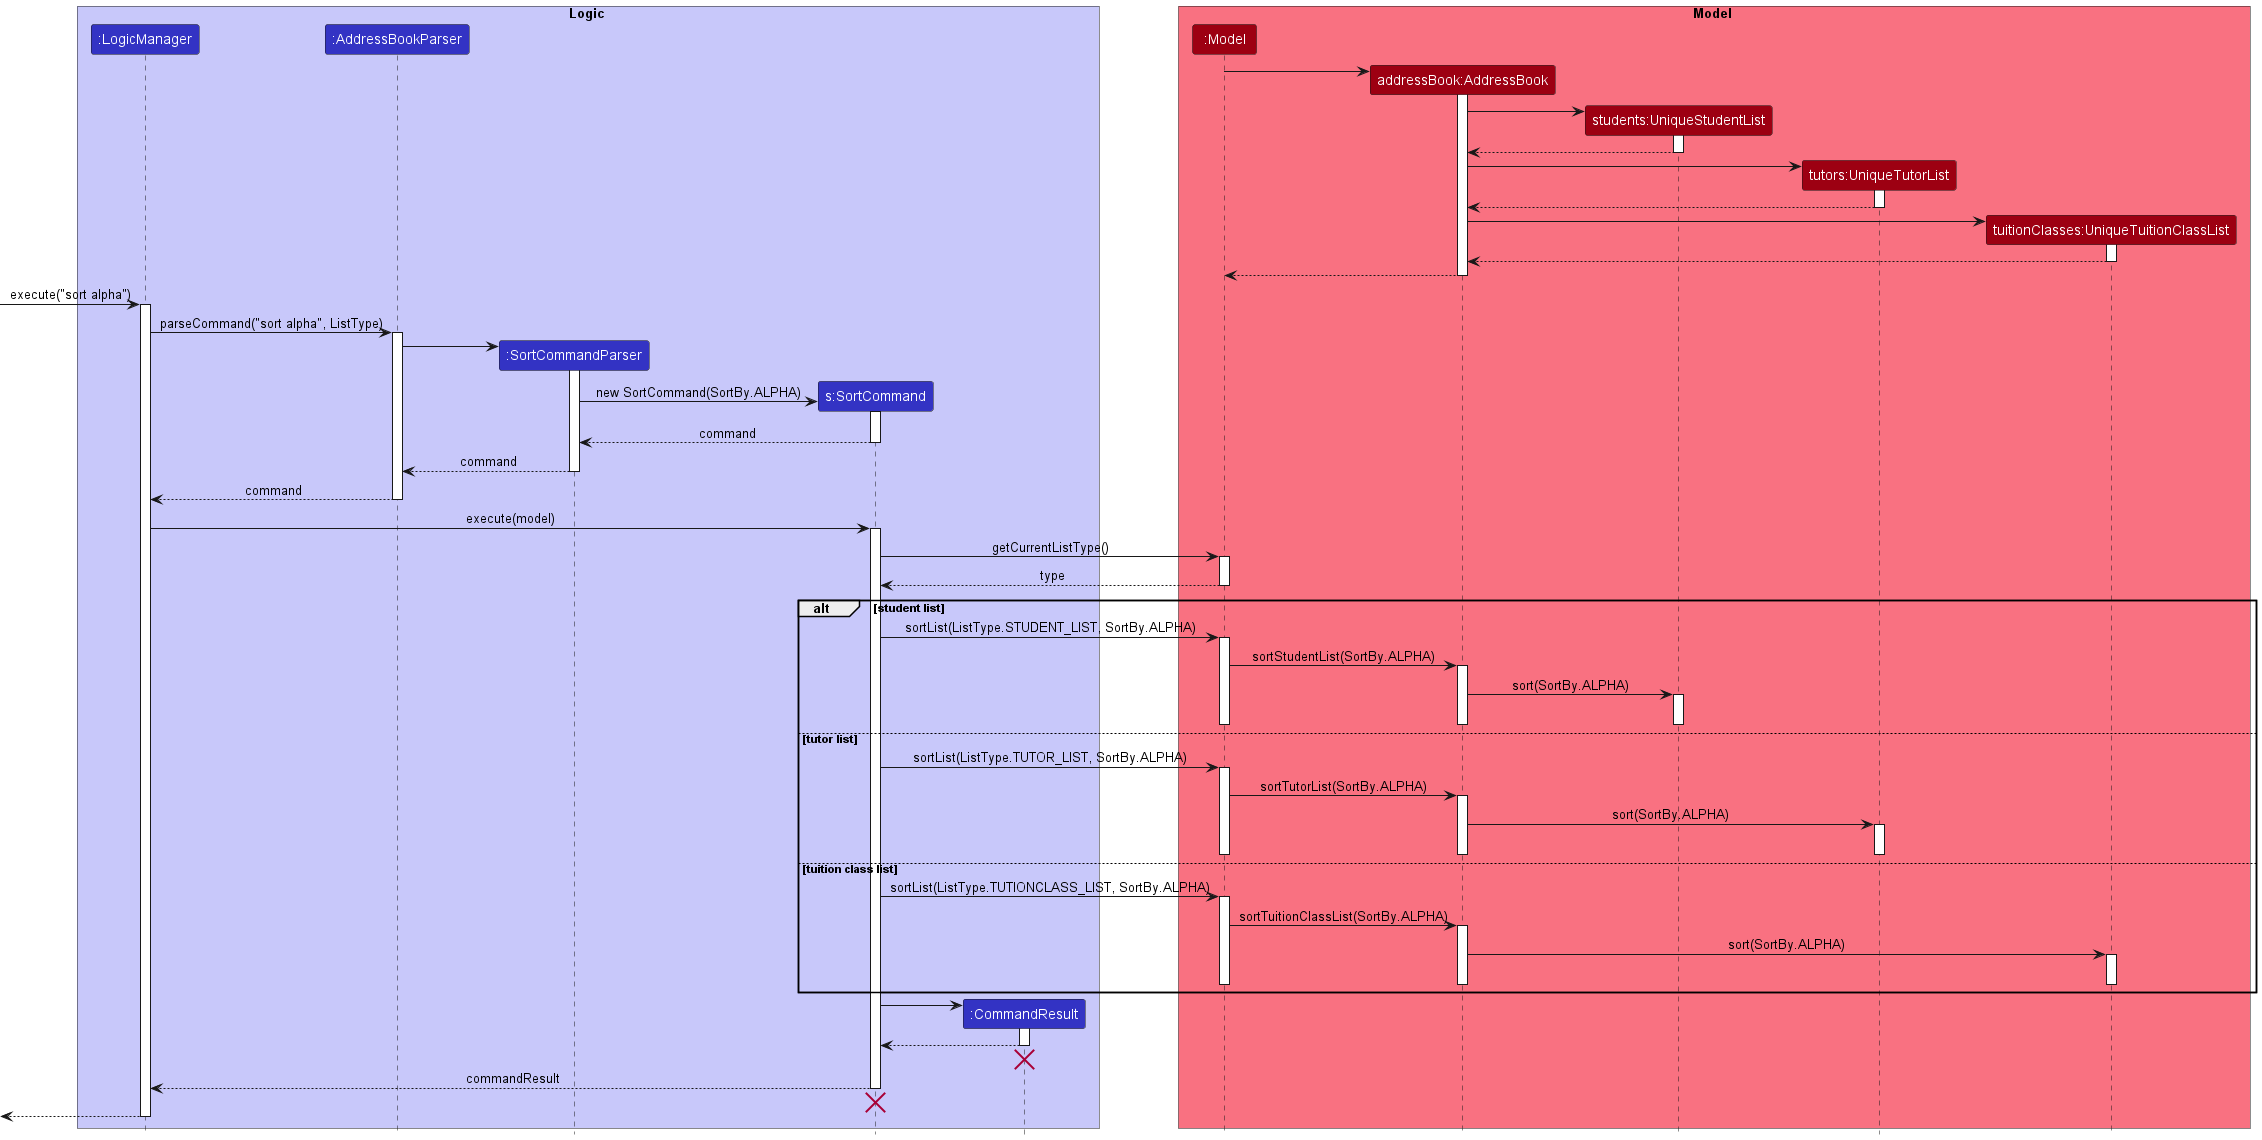

The diagram above was rendered by PlantUML. Its source (embedded in the PNG):
@startuml
!include style.puml

box Logic LOGIC_COLOR_T1
participant ":LogicManager" as LogicManager LOGIC_COLOR
participant ":AddressBookParser" as AddressBookParser LOGIC_COLOR
participant ":SortCommandParser" as SortCommandParser LOGIC_COLOR
participant "s:SortCommand" as SortCommand LOGIC_COLOR
participant ":CommandResult" as CommandResult LOGIC_COLOR
end box

box Model MODEL_COLOR_T1
participant ":Model" as Model MODEL_COLOR
participant "addressBook:AddressBook" as AddressBook MODEL_COLOR
participant "students:UniqueStudentList" as StudentList MODEL_COLOR
participant "tutors:UniqueTutorList" as TutorList MODEL_COLOR
participant "tuitionClasses:UniqueTuitionClassList" as TuitionClassList MODEL_COLOR
end box

create AddressBook
Model -> AddressBook:
activate AddressBook

create StudentList
AddressBook -> StudentList
activate StudentList

StudentList --> AddressBook
deactivate StudentList

create TutorList
AddressBook -> TutorList
activate TutorList

TutorList --> AddressBook
deactivate TutorList

create TuitionClassList
AddressBook -> TuitionClassList
activate TuitionClassList

TuitionClassList --> AddressBook
deactivate TuitionClassList

AddressBook --> Model: 
deactivate AddressBook

-> LogicManager: execute("sort alpha")
activate LogicManager

LogicManager -> AddressBookParser: parseCommand("sort alpha", ListType)
activate AddressBookParser

create SortCommandParser
AddressBookParser -> SortCommandParser
activate SortCommandParser

create SortCommand
SortCommandParser -> SortCommand: new SortCommand(SortBy.ALPHA)
activate SortCommand

SortCommand --> SortCommandParser:command
deactivate SortCommand

SortCommandParser --> AddressBookParser:command
deactivate SortCommandParser

AddressBookParser --> LogicManager:command
deactivate AddressBookParser

LogicManager -> SortCommand: execute(model)
activate SortCommand

SortCommand -> Model: getCurrentListType()
activate Model

Model --> SortCommand: type
deactivate Model

alt student list

    SortCommand -> Model: sortList(ListType.STUDENT_LIST, SortBy.ALPHA)
    activate Model

    Model -> AddressBook: sortStudentList(SortBy.ALPHA)
    activate AddressBook

    AddressBook -> StudentList: sort(SortBy.ALPHA)
    activate StudentList

    deactivate StudentList
    deactivate AddressBook
    deactivate Model

else tutor list

    SortCommand -> Model: sortList(ListType.TUTOR_LIST, SortBy.ALPHA)
    activate Model

    Model -> AddressBook: sortTutorList(SortBy.ALPHA)
    activate AddressBook

    AddressBook -> TutorList: sort(SortBy.ALPHA)
    activate TutorList

    deactivate TutorList
    deactivate AddressBook
    deactivate Model

else tuition class list

    SortCommand -> Model: sortList(ListType.TUTIONCLASS_LIST, SortBy.ALPHA)
    activate Model

    Model -> AddressBook: sortTuitionClassList(SortBy.ALPHA)
    activate AddressBook

    AddressBook -> TuitionClassList: sort(SortBy.ALPHA)
    activate TuitionClassList

    deactivate TuitionClassList
    deactivate AddressBook
    deactivate Model

end

create CommandResult
SortCommand -> CommandResult
activate CommandResult

CommandResult --> SortCommand
deactivate CommandResult

CommandResult -[hidden]-> SortCommand
destroy CommandResult

SortCommand --> LogicManager: commandResult
deactivate SortCommand

SortCommand -[hidden]-> LogicManager
destroy SortCommand

<-- LogicManager
deactivate LogicManager
@enduml